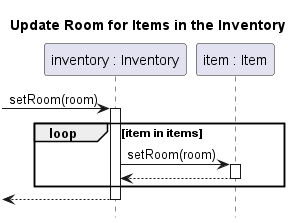

The diagram above was rendered by PlantUML. Its source (embedded in the PNG):
@startuml inventory-set-room

title Update Room for Items in the Inventory
hide footbox
autoactivate on

participant "inventory : Inventory" as inventory
participant "item : Item" as item

[-> inventory : setRoom(room)
    loop item in items
        inventory -> item : setRoom(room)
        return
    end
return

@enduml